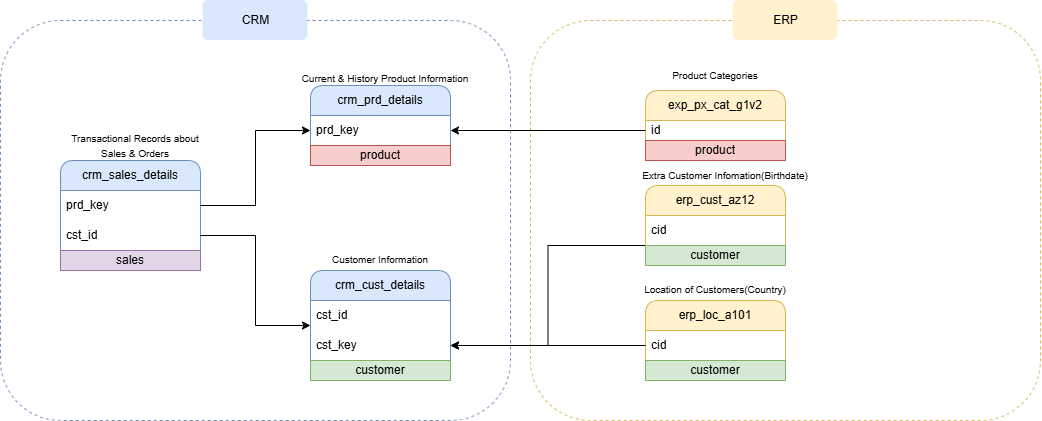

The diagram above was exported from draw.io. Its source (the exported page's mxGraphModel, read from the mxfile embedded in the PNG):
<mxGraphModel dx="1221" dy="567" grid="1" gridSize="10" guides="1" tooltips="1" connect="1" arrows="1" fold="1" page="1" pageScale="1" pageWidth="827" pageHeight="1169" math="0" shadow="0">
  <root>
    <mxCell id="0" />
    <mxCell id="1" parent="0" />
    <mxCell id="iwICnm6P0GkrbZpK9BSZ-25" parent="1" style="rounded=1;whiteSpace=wrap;html=1;dashed=1;fillColor=none;strokeColor=#d6b656;" value="" vertex="1">
      <mxGeometry height="400" width="510" x="840" y="380" as="geometry" />
    </mxCell>
    <mxCell id="iwICnm6P0GkrbZpK9BSZ-24" parent="1" style="rounded=1;whiteSpace=wrap;html=1;dashed=1;fillColor=none;strokeColor=#6c8ebf;" value="" vertex="1">
      <mxGeometry height="400" width="510" x="310" y="380" as="geometry" />
    </mxCell>
    <mxCell id="iwICnm6P0GkrbZpK9BSZ-1" parent="1" style="swimlane;fontStyle=0;childLayout=stackLayout;horizontal=1;startSize=30;horizontalStack=0;resizeParent=1;resizeParentMax=0;resizeLast=0;collapsible=1;marginBottom=0;whiteSpace=wrap;html=1;rounded=1;fillColor=#dae8fc;strokeColor=#6c8ebf;" value="crm_sales_details" vertex="1">
      <mxGeometry height="110" width="140" x="370" y="520" as="geometry" />
    </mxCell>
    <mxCell id="iwICnm6P0GkrbZpK9BSZ-2" parent="iwICnm6P0GkrbZpK9BSZ-1" style="text;strokeColor=none;fillColor=none;align=left;verticalAlign=middle;spacingLeft=4;spacingRight=4;overflow=hidden;points=[[0,0.5],[1,0.5]];portConstraint=eastwest;rotatable=0;whiteSpace=wrap;html=1;" value="prd_key" vertex="1">
      <mxGeometry height="30" width="140" y="30" as="geometry" />
    </mxCell>
    <mxCell id="iwICnm6P0GkrbZpK9BSZ-5" parent="iwICnm6P0GkrbZpK9BSZ-1" style="text;strokeColor=none;fillColor=none;align=left;verticalAlign=middle;spacingLeft=4;spacingRight=4;overflow=hidden;points=[[0,0.5],[1,0.5]];portConstraint=eastwest;rotatable=0;whiteSpace=wrap;html=1;" value="cst_id" vertex="1">
      <mxGeometry height="30" width="140" y="60" as="geometry" />
    </mxCell>
    <mxCell id="OKlQ8Ow0V9lAxETZqYIv-6" parent="iwICnm6P0GkrbZpK9BSZ-1" style="text;html=1;strokeColor=#9673a6;fillColor=#e1d5e7;align=center;verticalAlign=middle;whiteSpace=wrap;overflow=hidden;" value="sales" vertex="1">
      <mxGeometry height="20" width="140" y="90" as="geometry" />
    </mxCell>
    <mxCell id="iwICnm6P0GkrbZpK9BSZ-6" parent="1" style="swimlane;fontStyle=0;childLayout=stackLayout;horizontal=1;startSize=30;horizontalStack=0;resizeParent=1;resizeParentMax=0;resizeLast=0;collapsible=1;marginBottom=0;whiteSpace=wrap;html=1;rounded=1;fillColor=#dae8fc;strokeColor=#6c8ebf;" value="crm_prd_details" vertex="1">
      <mxGeometry height="80" width="140" x="620" y="445" as="geometry" />
    </mxCell>
    <mxCell id="iwICnm6P0GkrbZpK9BSZ-7" parent="iwICnm6P0GkrbZpK9BSZ-6" style="text;strokeColor=none;fillColor=none;align=left;verticalAlign=middle;spacingLeft=4;spacingRight=4;overflow=hidden;points=[[0,0.5],[1,0.5]];portConstraint=eastwest;rotatable=0;whiteSpace=wrap;html=1;" value="prd_key" vertex="1">
      <mxGeometry height="30" width="140" y="30" as="geometry" />
    </mxCell>
    <mxCell id="OKlQ8Ow0V9lAxETZqYIv-2" parent="iwICnm6P0GkrbZpK9BSZ-6" style="text;html=1;strokeColor=#b85450;fillColor=#f8cecc;align=center;verticalAlign=middle;whiteSpace=wrap;overflow=hidden;" value="product" vertex="1">
      <mxGeometry height="20" width="140" y="60" as="geometry" />
    </mxCell>
    <mxCell id="iwICnm6P0GkrbZpK9BSZ-9" parent="1" style="swimlane;fontStyle=0;childLayout=stackLayout;horizontal=1;startSize=30;horizontalStack=0;resizeParent=1;resizeParentMax=0;resizeLast=0;collapsible=1;marginBottom=0;whiteSpace=wrap;html=1;rounded=1;fillColor=#dae8fc;strokeColor=#6c8ebf;" value="crm_cust_details" vertex="1">
      <mxGeometry height="110" width="140" x="620" y="630" as="geometry" />
    </mxCell>
    <mxCell id="iwICnm6P0GkrbZpK9BSZ-10" parent="iwICnm6P0GkrbZpK9BSZ-9" style="text;strokeColor=none;fillColor=none;align=left;verticalAlign=middle;spacingLeft=4;spacingRight=4;overflow=hidden;points=[[0,0.5],[1,0.5]];portConstraint=eastwest;rotatable=0;whiteSpace=wrap;html=1;" value="cst_id" vertex="1">
      <mxGeometry height="30" width="140" y="30" as="geometry" />
    </mxCell>
    <mxCell id="iwICnm6P0GkrbZpK9BSZ-11" parent="iwICnm6P0GkrbZpK9BSZ-9" style="text;strokeColor=none;fillColor=none;align=left;verticalAlign=middle;spacingLeft=4;spacingRight=4;overflow=hidden;points=[[0,0.5],[1,0.5]];portConstraint=eastwest;rotatable=0;whiteSpace=wrap;html=1;" value="cst_key" vertex="1">
      <mxGeometry height="30" width="140" y="60" as="geometry" />
    </mxCell>
    <mxCell id="OKlQ8Ow0V9lAxETZqYIv-1" parent="iwICnm6P0GkrbZpK9BSZ-9" style="text;html=1;strokeColor=#82b366;fillColor=#d5e8d4;align=center;verticalAlign=middle;whiteSpace=wrap;overflow=hidden;" value="customer" vertex="1">
      <mxGeometry height="20" width="140" y="90" as="geometry" />
    </mxCell>
    <mxCell id="iwICnm6P0GkrbZpK9BSZ-12" parent="1" style="text;html=1;whiteSpace=wrap;strokeColor=none;fillColor=none;align=center;verticalAlign=middle;rounded=0;" value="&lt;font style=&quot;font-size: 10px;&quot;&gt;Transactional Records about Sales &amp;amp; Orders&lt;/font&gt;" vertex="1">
      <mxGeometry height="30" width="150" x="370" y="490" as="geometry" />
    </mxCell>
    <mxCell id="iwICnm6P0GkrbZpK9BSZ-13" parent="1" style="text;html=1;whiteSpace=wrap;strokeColor=none;fillColor=none;align=center;verticalAlign=middle;rounded=0;" value="&lt;font style=&quot;font-size: 10px;&quot;&gt;Current &amp;amp; History Product Information&lt;/font&gt;" vertex="1">
      <mxGeometry height="30" width="170" x="610" y="423" as="geometry" />
    </mxCell>
    <mxCell id="iwICnm6P0GkrbZpK9BSZ-14" parent="1" style="text;html=1;whiteSpace=wrap;strokeColor=none;fillColor=none;align=center;verticalAlign=middle;rounded=0;" value="&lt;font style=&quot;font-size: 10px;&quot;&gt;Customer Information&lt;/font&gt;" vertex="1">
      <mxGeometry height="30" width="150" x="615" y="604" as="geometry" />
    </mxCell>
    <mxCell id="iwICnm6P0GkrbZpK9BSZ-15" parent="1" style="swimlane;fontStyle=0;childLayout=stackLayout;horizontal=1;startSize=30;horizontalStack=0;resizeParent=1;resizeParentMax=0;resizeLast=0;collapsible=1;marginBottom=0;whiteSpace=wrap;html=1;rounded=1;fillColor=#fff2cc;strokeColor=#d6b656;" value="exp_px_cat_g1v2" vertex="1">
      <mxGeometry height="70" width="140" x="955" y="450" as="geometry" />
    </mxCell>
    <mxCell id="iwICnm6P0GkrbZpK9BSZ-16" parent="iwICnm6P0GkrbZpK9BSZ-15" style="text;strokeColor=none;fillColor=none;align=left;verticalAlign=middle;spacingLeft=4;spacingRight=4;overflow=hidden;points=[[0,0.5],[1,0.5]];portConstraint=eastwest;rotatable=0;whiteSpace=wrap;html=1;" value="id" vertex="1">
      <mxGeometry height="20" width="140" y="30" as="geometry" />
    </mxCell>
    <mxCell id="OKlQ8Ow0V9lAxETZqYIv-3" parent="iwICnm6P0GkrbZpK9BSZ-15" style="text;html=1;strokeColor=#b85450;fillColor=#f8cecc;align=center;verticalAlign=middle;whiteSpace=wrap;overflow=hidden;" value="product" vertex="1">
      <mxGeometry height="20" width="140" y="50" as="geometry" />
    </mxCell>
    <mxCell id="iwICnm6P0GkrbZpK9BSZ-35" edge="1" parent="1" source="iwICnm6P0GkrbZpK9BSZ-17" style="edgeStyle=orthogonalEdgeStyle;rounded=0;orthogonalLoop=1;jettySize=auto;html=1;exitX=0;exitY=0.75;exitDx=0;exitDy=0;entryX=1;entryY=0.5;entryDx=0;entryDy=0;" target="iwICnm6P0GkrbZpK9BSZ-11">
      <mxGeometry relative="1" as="geometry" />
    </mxCell>
    <mxCell id="iwICnm6P0GkrbZpK9BSZ-17" parent="1" style="swimlane;fontStyle=0;childLayout=stackLayout;horizontal=1;startSize=30;horizontalStack=0;resizeParent=1;resizeParentMax=0;resizeLast=0;collapsible=1;marginBottom=0;whiteSpace=wrap;html=1;rounded=1;fillColor=#fff2cc;strokeColor=#d6b656;" value="erp_cust_az12" vertex="1">
      <mxGeometry height="80" width="140" x="955" y="545" as="geometry" />
    </mxCell>
    <mxCell id="iwICnm6P0GkrbZpK9BSZ-18" parent="iwICnm6P0GkrbZpK9BSZ-17" style="text;strokeColor=none;fillColor=none;align=left;verticalAlign=middle;spacingLeft=4;spacingRight=4;overflow=hidden;points=[[0,0.5],[1,0.5]];portConstraint=eastwest;rotatable=0;whiteSpace=wrap;html=1;" value="cid" vertex="1">
      <mxGeometry height="30" width="140" y="30" as="geometry" />
    </mxCell>
    <mxCell id="OKlQ8Ow0V9lAxETZqYIv-4" parent="iwICnm6P0GkrbZpK9BSZ-17" style="text;html=1;strokeColor=#82b366;fillColor=#d5e8d4;align=center;verticalAlign=middle;whiteSpace=wrap;overflow=hidden;" value="customer" vertex="1">
      <mxGeometry height="20" width="140" y="60" as="geometry" />
    </mxCell>
    <mxCell id="iwICnm6P0GkrbZpK9BSZ-19" parent="1" style="swimlane;fontStyle=0;childLayout=stackLayout;horizontal=1;startSize=30;horizontalStack=0;resizeParent=1;resizeParentMax=0;resizeLast=0;collapsible=1;marginBottom=0;whiteSpace=wrap;html=1;rounded=1;fillColor=#fff2cc;strokeColor=#d6b656;" value="erp_loc_a101" vertex="1">
      <mxGeometry height="80" width="140" x="955" y="660" as="geometry" />
    </mxCell>
    <mxCell id="iwICnm6P0GkrbZpK9BSZ-36" edge="1" parent="iwICnm6P0GkrbZpK9BSZ-19" source="iwICnm6P0GkrbZpK9BSZ-20" style="edgeStyle=orthogonalEdgeStyle;rounded=0;orthogonalLoop=1;jettySize=auto;html=1;">
      <mxGeometry relative="1" as="geometry">
        <mxPoint x="-195" y="45" as="targetPoint" />
      </mxGeometry>
    </mxCell>
    <mxCell id="iwICnm6P0GkrbZpK9BSZ-20" parent="iwICnm6P0GkrbZpK9BSZ-19" style="text;strokeColor=none;fillColor=none;align=left;verticalAlign=middle;spacingLeft=4;spacingRight=4;overflow=hidden;points=[[0,0.5],[1,0.5]];portConstraint=eastwest;rotatable=0;whiteSpace=wrap;html=1;" value="cid" vertex="1">
      <mxGeometry height="30" width="140" y="30" as="geometry" />
    </mxCell>
    <mxCell id="OKlQ8Ow0V9lAxETZqYIv-5" parent="iwICnm6P0GkrbZpK9BSZ-19" style="text;html=1;strokeColor=#82b366;fillColor=#d5e8d4;align=center;verticalAlign=middle;whiteSpace=wrap;overflow=hidden;" value="customer" vertex="1">
      <mxGeometry height="20" width="140" y="60" as="geometry" />
    </mxCell>
    <mxCell id="iwICnm6P0GkrbZpK9BSZ-21" parent="1" style="text;html=1;whiteSpace=wrap;strokeColor=none;fillColor=none;align=center;verticalAlign=middle;rounded=0;" value="&lt;font style=&quot;font-size: 10px;&quot;&gt;Product Categories&lt;/font&gt;" vertex="1">
      <mxGeometry height="30" width="170" x="940" y="420" as="geometry" />
    </mxCell>
    <mxCell id="iwICnm6P0GkrbZpK9BSZ-22" parent="1" style="text;html=1;whiteSpace=wrap;strokeColor=none;fillColor=none;align=center;verticalAlign=middle;rounded=0;" value="&lt;font style=&quot;font-size: 10px;&quot;&gt;Extra Customer Infomation(Birthdate)&lt;/font&gt;" vertex="1">
      <mxGeometry height="30" width="170" x="950" y="520" as="geometry" />
    </mxCell>
    <mxCell id="iwICnm6P0GkrbZpK9BSZ-23" parent="1" style="text;html=1;whiteSpace=wrap;strokeColor=none;fillColor=none;align=center;verticalAlign=middle;rounded=0;" value="&lt;font style=&quot;font-size: 10px;&quot;&gt;Location of Customers(Country)&lt;/font&gt;" vertex="1">
      <mxGeometry height="30" width="170" x="940" y="634" as="geometry" />
    </mxCell>
    <mxCell id="iwICnm6P0GkrbZpK9BSZ-29" parent="1" style="rounded=1;whiteSpace=wrap;html=1;fillColor=#dae8fc;strokeColor=none;" value="CRM" vertex="1">
      <mxGeometry height="40" width="105" x="512.5" y="360" as="geometry" />
    </mxCell>
    <mxCell id="iwICnm6P0GkrbZpK9BSZ-31" parent="1" style="rounded=1;whiteSpace=wrap;html=1;fillColor=#fff2cc;strokeColor=none;" value="ERP" vertex="1">
      <mxGeometry height="40" width="105" x="1042.5" y="360" as="geometry" />
    </mxCell>
    <mxCell id="iwICnm6P0GkrbZpK9BSZ-32" edge="1" parent="1" source="iwICnm6P0GkrbZpK9BSZ-2" style="edgeStyle=orthogonalEdgeStyle;rounded=0;orthogonalLoop=1;jettySize=auto;html=1;entryX=0;entryY=0.5;entryDx=0;entryDy=0;" target="iwICnm6P0GkrbZpK9BSZ-7">
      <mxGeometry relative="1" as="geometry" />
    </mxCell>
    <mxCell id="iwICnm6P0GkrbZpK9BSZ-33" edge="1" parent="1" source="iwICnm6P0GkrbZpK9BSZ-5" style="edgeStyle=orthogonalEdgeStyle;rounded=0;orthogonalLoop=1;jettySize=auto;html=1;entryX=0;entryY=0.5;entryDx=0;entryDy=0;" target="iwICnm6P0GkrbZpK9BSZ-9">
      <mxGeometry relative="1" as="geometry" />
    </mxCell>
    <mxCell id="iwICnm6P0GkrbZpK9BSZ-34" edge="1" parent="1" source="iwICnm6P0GkrbZpK9BSZ-16" style="edgeStyle=orthogonalEdgeStyle;rounded=0;orthogonalLoop=1;jettySize=auto;html=1;entryX=1;entryY=0.5;entryDx=0;entryDy=0;" target="iwICnm6P0GkrbZpK9BSZ-7">
      <mxGeometry relative="1" as="geometry" />
    </mxCell>
  </root>
</mxGraphModel>